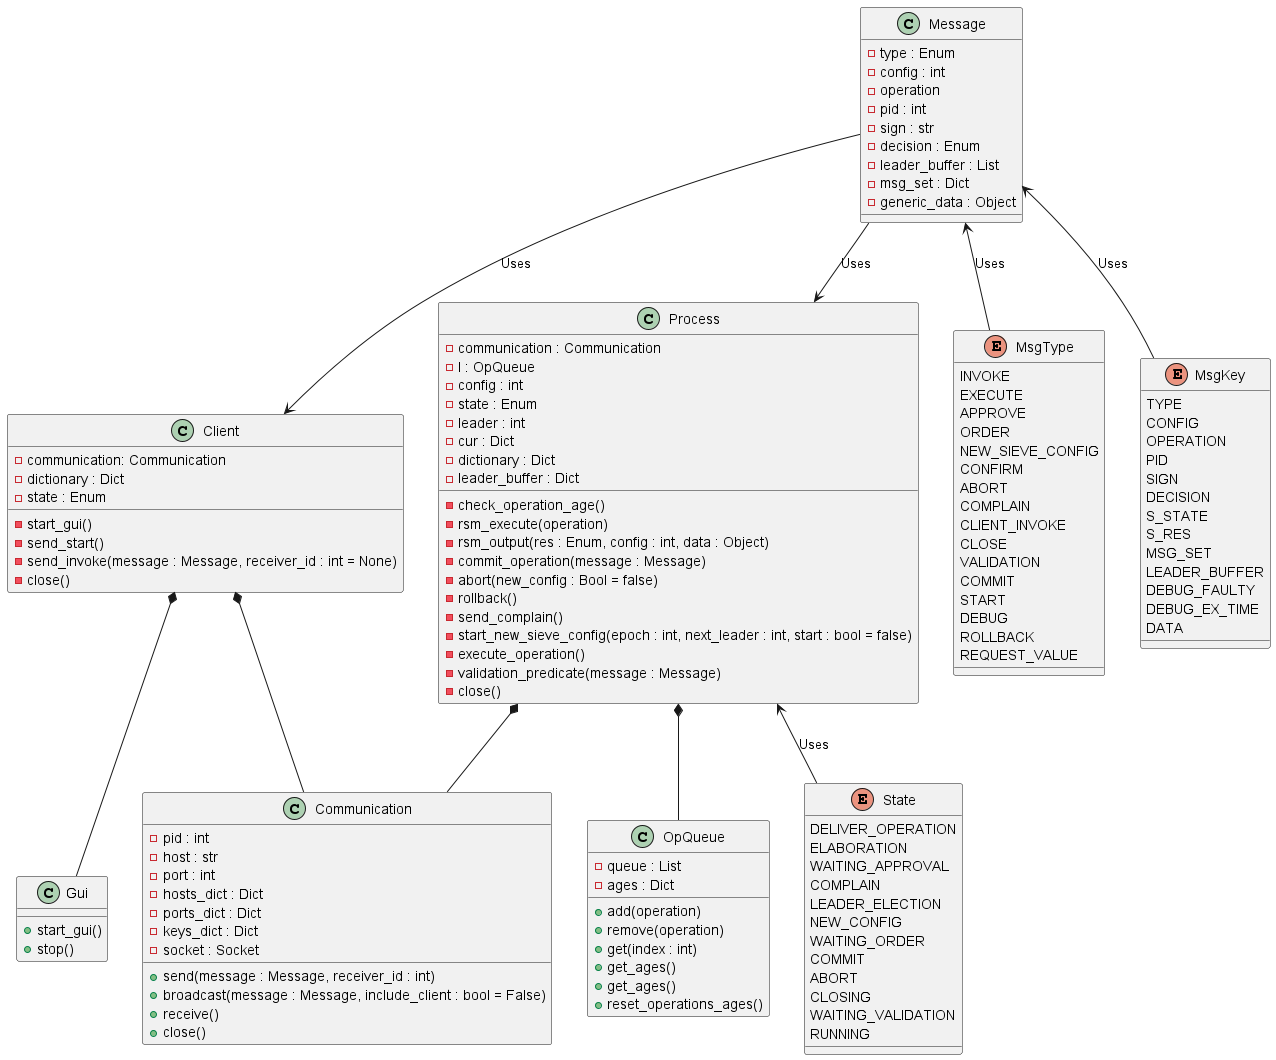

The diagram above was rendered by PlantUML. Its source (embedded in the PNG):
@startuml classes
'!theme plain

class Client {
    - communication: Communication
    - dictionary : Dict
    - state : Enum
    - start_gui()
    - send_start()
    - send_invoke(message : Message, receiver_id : int = None)
    - close()
}

class Process {
    - communication : Communication
    - I : OpQueue
    - config : int
    - state : Enum
    - leader : int
    - cur : Dict
    - dictionary : Dict
    - leader_buffer : Dict
    - check_operation_age()
    - rsm_execute(operation)
    - rsm_output(res : Enum, config : int, data : Object)
    - commit_operation(message : Message)
    - abort(new_config : Bool = false)
    - rollback()
    - send_complain()
    - start_new_sieve_config(epoch : int, next_leader : int, start : bool = false)
    - execute_operation()
    - validation_predicate(message : Message)
    - close()
}

class Communication {
    - pid : int
    - host : str
    - port : int
    - hosts_dict : Dict
    - ports_dict : Dict
    - keys_dict : Dict
    - socket : Socket
    + send(message : Message, receiver_id : int)
    + broadcast(message : Message, include_client : bool = False)
    + receive()
    + close()
}

class Message {
    - type : Enum
    - config : int
    - operation
    - pid : int
    - sign : str
    - decision : Enum
    - leader_buffer : List
    - msg_set : Dict
    - generic_data : Object
}

Enum State {
    DELIVER_OPERATION
    ELABORATION
    WAITING_APPROVAL
    COMPLAIN
    LEADER_ELECTION
    NEW_CONFIG
    WAITING_ORDER
    COMMIT
    ABORT
    CLOSING
    WAITING_VALIDATION
    RUNNING
}

Enum MsgType {
    INVOKE
    EXECUTE
    APPROVE
    ORDER
    NEW_SIEVE_CONFIG
    CONFIRM
    ABORT
    COMPLAIN
    CLIENT_INVOKE
    CLOSE
    VALIDATION
    COMMIT
    START
    DEBUG
    ROLLBACK
    REQUEST_VALUE
}

Enum MsgKey {
    TYPE
    CONFIG
    OPERATION
    PID
    SIGN
    DECISION
    S_STATE
    S_RES
    MSG_SET
    LEADER_BUFFER
    DEBUG_FAULTY
    DEBUG_EX_TIME
    DATA
}
class OpQueue {
    - queue : List
    - ages : Dict
    + add(operation)
    + remove(operation)
    + get(index : int)
    + get_ages()
    + get_ages()
    + reset_operations_ages()
}
Class Gui {
    + start_gui()
    + stop()
}


Process *-- Communication
Client *-- Communication

Message <-- MsgType : Uses
Message <-- MsgKey : Uses

Process <-- State : Uses
Process *-- OpQueue

Client *-- Gui
Message --> Process : Uses
Message --> Client : Uses
@enduml